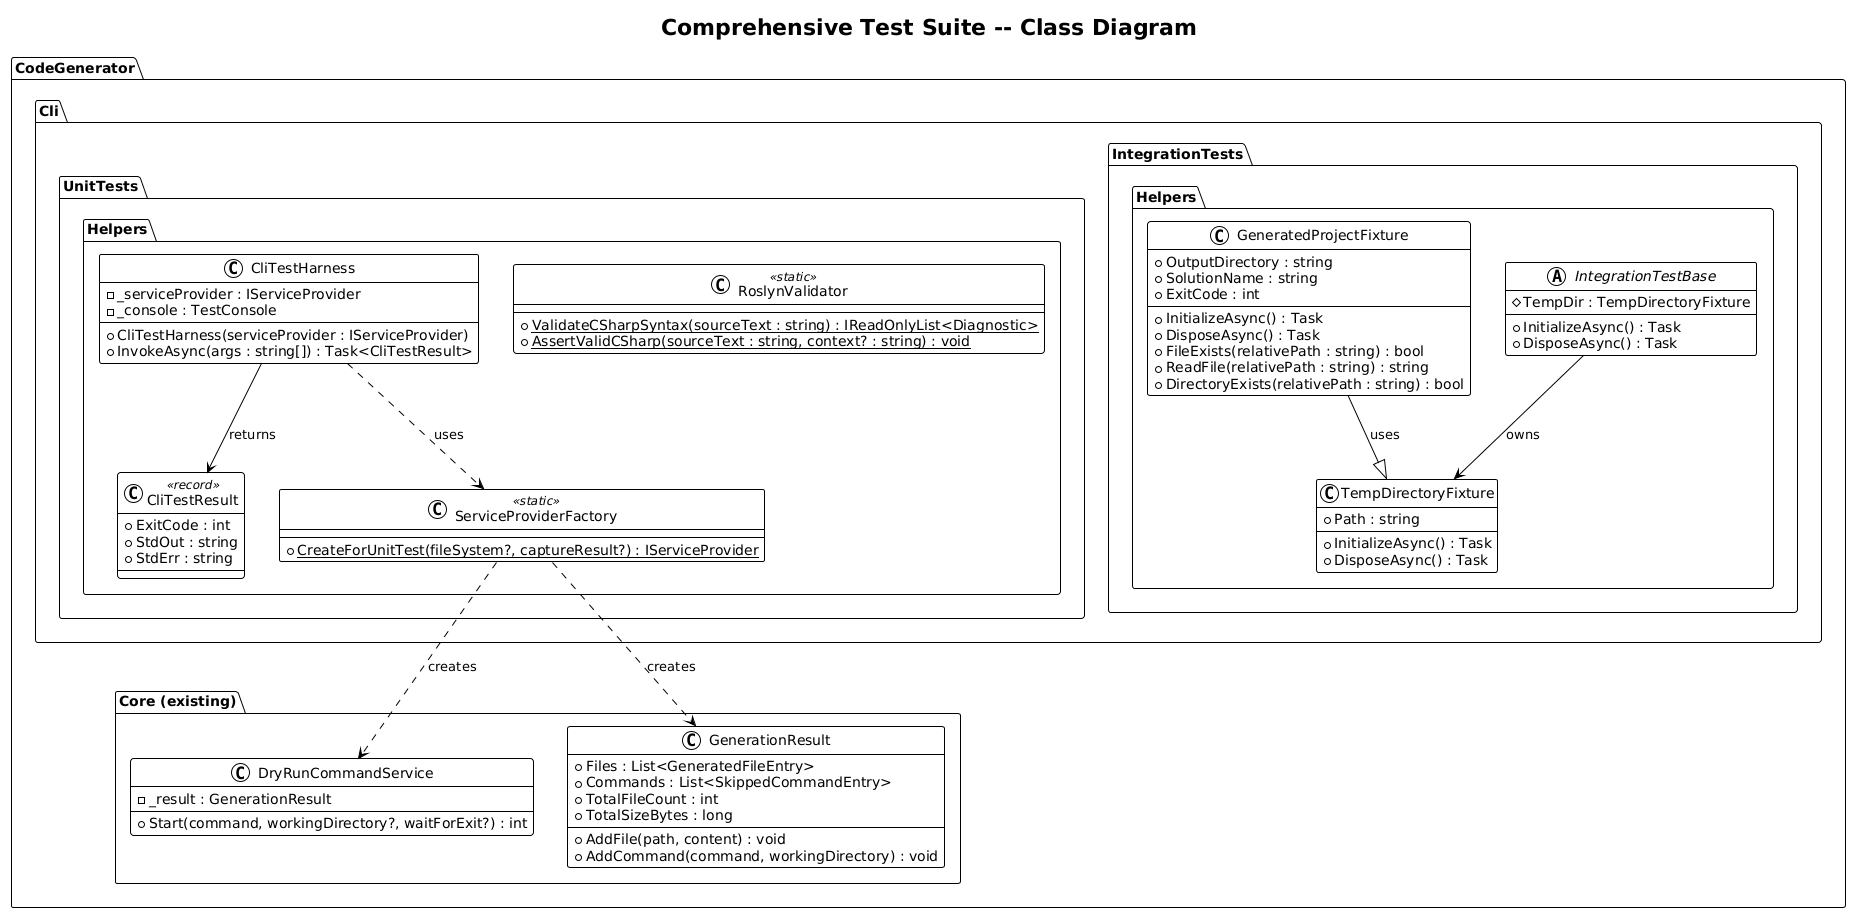

The diagram above was rendered by PlantUML. Its source (embedded in the PNG):
@startuml
!theme plain

title Comprehensive Test Suite -- Class Diagram

package "CodeGenerator.Cli.UnitTests.Helpers" {
    class CliTestHarness {
        - _serviceProvider : IServiceProvider
        - _console : TestConsole
        + CliTestHarness(serviceProvider : IServiceProvider)
        + InvokeAsync(args : string[]) : Task<CliTestResult>
    }

    class CliTestResult <<record>> {
        + ExitCode : int
        + StdOut : string
        + StdErr : string
    }

    class ServiceProviderFactory <<static>> {
        + {static} CreateForUnitTest(fileSystem?, captureResult?) : IServiceProvider
    }

    class RoslynValidator <<static>> {
        + {static} ValidateCSharpSyntax(sourceText : string) : IReadOnlyList<Diagnostic>
        + {static} AssertValidCSharp(sourceText : string, context? : string) : void
    }
}

package "CodeGenerator.Cli.IntegrationTests.Helpers" {
    class GeneratedProjectFixture {
        + OutputDirectory : string
        + SolutionName : string
        + ExitCode : int
        + InitializeAsync() : Task
        + DisposeAsync() : Task
        + FileExists(relativePath : string) : bool
        + ReadFile(relativePath : string) : string
        + DirectoryExists(relativePath : string) : bool
    }

    class TempDirectoryFixture {
        + Path : string
        + InitializeAsync() : Task
        + DisposeAsync() : Task
    }

    abstract class IntegrationTestBase {
        # TempDir : TempDirectoryFixture
        + InitializeAsync() : Task
        + DisposeAsync() : Task
    }
}

package "CodeGenerator.Core (existing)" {
    class DryRunCommandService {
        - _result : GenerationResult
        + Start(command, workingDirectory?, waitForExit?) : int
    }

    class GenerationResult {
        + Files : List<GeneratedFileEntry>
        + Commands : List<SkippedCommandEntry>
        + TotalFileCount : int
        + TotalSizeBytes : long
        + AddFile(path, content) : void
        + AddCommand(command, workingDirectory) : void
    }
}

CliTestHarness --> CliTestResult : returns
CliTestHarness ..> ServiceProviderFactory : uses
ServiceProviderFactory ..> DryRunCommandService : creates
ServiceProviderFactory ..> GenerationResult : creates
GeneratedProjectFixture --|> TempDirectoryFixture : uses
IntegrationTestBase --> TempDirectoryFixture : owns
@enduml